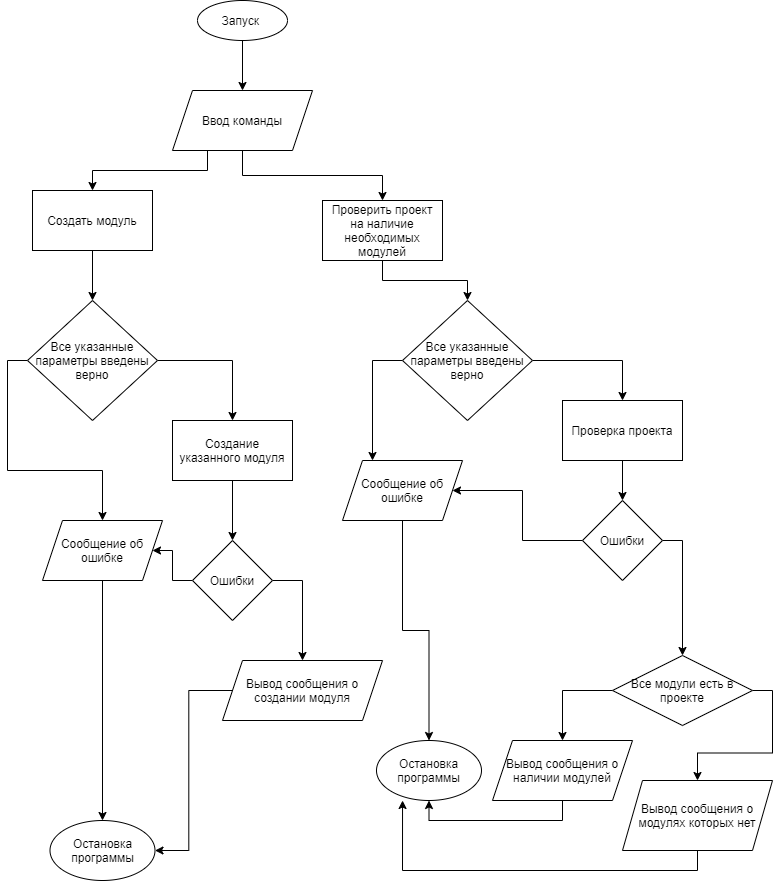

The diagram above was exported from draw.io. Its source (the exported page's mxGraphModel, read from the mxfile embedded in the PNG):
<mxGraphModel dx="1422" dy="762" grid="1" gridSize="10" guides="1" tooltips="1" connect="1" arrows="1" fold="1" page="1" pageScale="1" pageWidth="827" pageHeight="1169" math="0" shadow="0">
  <root>
    <mxCell id="0" />
    <mxCell id="1" parent="0" />
    <mxCell id="_iNNajHzq45SHFsqY4Y6-14" style="edgeStyle=orthogonalEdgeStyle;rounded=0;orthogonalLoop=1;jettySize=auto;html=1;exitX=0.25;exitY=1;exitDx=0;exitDy=0;entryX=0.5;entryY=0;entryDx=0;entryDy=0;" edge="1" parent="1" source="_iNNajHzq45SHFsqY4Y6-1" target="_iNNajHzq45SHFsqY4Y6-12">
      <mxGeometry relative="1" as="geometry" />
    </mxCell>
    <mxCell id="_iNNajHzq45SHFsqY4Y6-15" style="edgeStyle=orthogonalEdgeStyle;rounded=0;orthogonalLoop=1;jettySize=auto;html=1;exitX=0.5;exitY=1;exitDx=0;exitDy=0;entryX=0.5;entryY=0;entryDx=0;entryDy=0;" edge="1" parent="1" source="_iNNajHzq45SHFsqY4Y6-1" target="_iNNajHzq45SHFsqY4Y6-13">
      <mxGeometry relative="1" as="geometry" />
    </mxCell>
    <mxCell id="_iNNajHzq45SHFsqY4Y6-1" value="Ввод команды" style="shape=parallelogram;perimeter=parallelogramPerimeter;whiteSpace=wrap;html=1;fixedSize=1;" vertex="1" parent="1">
      <mxGeometry x="210" y="110" width="140" height="60" as="geometry" />
    </mxCell>
    <mxCell id="_iNNajHzq45SHFsqY4Y6-18" style="edgeStyle=orthogonalEdgeStyle;rounded=0;orthogonalLoop=1;jettySize=auto;html=1;exitX=0;exitY=0.5;exitDx=0;exitDy=0;entryX=0.5;entryY=0;entryDx=0;entryDy=0;" edge="1" parent="1" source="_iNNajHzq45SHFsqY4Y6-2" target="_iNNajHzq45SHFsqY4Y6-19">
      <mxGeometry relative="1" as="geometry">
        <mxPoint x="140" y="530" as="targetPoint" />
      </mxGeometry>
    </mxCell>
    <mxCell id="_iNNajHzq45SHFsqY4Y6-26" style="edgeStyle=orthogonalEdgeStyle;rounded=0;orthogonalLoop=1;jettySize=auto;html=1;exitX=1;exitY=0.5;exitDx=0;exitDy=0;entryX=0.5;entryY=0;entryDx=0;entryDy=0;" edge="1" parent="1" source="_iNNajHzq45SHFsqY4Y6-2" target="_iNNajHzq45SHFsqY4Y6-27">
      <mxGeometry relative="1" as="geometry">
        <mxPoint x="240" y="379.8571428571429" as="targetPoint" />
      </mxGeometry>
    </mxCell>
    <mxCell id="_iNNajHzq45SHFsqY4Y6-2" value="Все указанные параметры введены верно" style="rhombus;whiteSpace=wrap;html=1;" vertex="1" parent="1">
      <mxGeometry x="65" y="320" width="130" height="120" as="geometry" />
    </mxCell>
    <mxCell id="_iNNajHzq45SHFsqY4Y6-25" style="edgeStyle=orthogonalEdgeStyle;rounded=0;orthogonalLoop=1;jettySize=auto;html=1;exitX=0.5;exitY=1;exitDx=0;exitDy=0;entryX=0.5;entryY=0;entryDx=0;entryDy=0;" edge="1" parent="1" source="_iNNajHzq45SHFsqY4Y6-12" target="_iNNajHzq45SHFsqY4Y6-2">
      <mxGeometry relative="1" as="geometry" />
    </mxCell>
    <mxCell id="_iNNajHzq45SHFsqY4Y6-12" value="Создать модуль" style="rounded=0;whiteSpace=wrap;html=1;" vertex="1" parent="1">
      <mxGeometry x="70" y="210" width="120" height="60" as="geometry" />
    </mxCell>
    <mxCell id="_iNNajHzq45SHFsqY4Y6-35" style="edgeStyle=orthogonalEdgeStyle;rounded=0;orthogonalLoop=1;jettySize=auto;html=1;exitX=0.5;exitY=1;exitDx=0;exitDy=0;" edge="1" parent="1" source="_iNNajHzq45SHFsqY4Y6-13" target="_iNNajHzq45SHFsqY4Y6-34">
      <mxGeometry relative="1" as="geometry" />
    </mxCell>
    <mxCell id="_iNNajHzq45SHFsqY4Y6-13" value="Проверить проект&lt;br&gt;на наличие необходимых модулей" style="rounded=0;whiteSpace=wrap;html=1;" vertex="1" parent="1">
      <mxGeometry x="360" y="220" width="120" height="60" as="geometry" />
    </mxCell>
    <mxCell id="_iNNajHzq45SHFsqY4Y6-17" style="edgeStyle=orthogonalEdgeStyle;rounded=0;orthogonalLoop=1;jettySize=auto;html=1;exitX=0.5;exitY=1;exitDx=0;exitDy=0;entryX=0.5;entryY=0;entryDx=0;entryDy=0;" edge="1" parent="1" source="_iNNajHzq45SHFsqY4Y6-16" target="_iNNajHzq45SHFsqY4Y6-1">
      <mxGeometry relative="1" as="geometry" />
    </mxCell>
    <mxCell id="_iNNajHzq45SHFsqY4Y6-16" value="Запуск&amp;nbsp;" style="ellipse;whiteSpace=wrap;html=1;" vertex="1" parent="1">
      <mxGeometry x="235" y="20" width="90" height="40" as="geometry" />
    </mxCell>
    <mxCell id="_iNNajHzq45SHFsqY4Y6-24" style="edgeStyle=orthogonalEdgeStyle;rounded=0;orthogonalLoop=1;jettySize=auto;html=1;exitX=0.5;exitY=1;exitDx=0;exitDy=0;entryX=0.5;entryY=0;entryDx=0;entryDy=0;" edge="1" parent="1" source="_iNNajHzq45SHFsqY4Y6-19" target="_iNNajHzq45SHFsqY4Y6-23">
      <mxGeometry relative="1" as="geometry" />
    </mxCell>
    <mxCell id="_iNNajHzq45SHFsqY4Y6-19" value="Сообщение об ошибке" style="shape=parallelogram;perimeter=parallelogramPerimeter;whiteSpace=wrap;html=1;fixedSize=1;" vertex="1" parent="1">
      <mxGeometry x="80" y="540" width="120" height="60" as="geometry" />
    </mxCell>
    <mxCell id="_iNNajHzq45SHFsqY4Y6-23" value="Остановка программы" style="ellipse;whiteSpace=wrap;html=1;" vertex="1" parent="1">
      <mxGeometry x="87.5" y="840" width="105" height="60" as="geometry" />
    </mxCell>
    <mxCell id="_iNNajHzq45SHFsqY4Y6-29" style="edgeStyle=orthogonalEdgeStyle;rounded=0;orthogonalLoop=1;jettySize=auto;html=1;exitX=0.5;exitY=1;exitDx=0;exitDy=0;entryX=0.5;entryY=0;entryDx=0;entryDy=0;" edge="1" parent="1" source="_iNNajHzq45SHFsqY4Y6-27" target="_iNNajHzq45SHFsqY4Y6-28">
      <mxGeometry relative="1" as="geometry" />
    </mxCell>
    <mxCell id="_iNNajHzq45SHFsqY4Y6-27" value="Создание указанного модуля" style="rounded=0;whiteSpace=wrap;html=1;" vertex="1" parent="1">
      <mxGeometry x="210" y="440" width="120" height="60" as="geometry" />
    </mxCell>
    <mxCell id="_iNNajHzq45SHFsqY4Y6-30" style="edgeStyle=orthogonalEdgeStyle;rounded=0;orthogonalLoop=1;jettySize=auto;html=1;exitX=0;exitY=0.5;exitDx=0;exitDy=0;entryX=1;entryY=0.5;entryDx=0;entryDy=0;" edge="1" parent="1" source="_iNNajHzq45SHFsqY4Y6-28" target="_iNNajHzq45SHFsqY4Y6-19">
      <mxGeometry relative="1" as="geometry" />
    </mxCell>
    <mxCell id="_iNNajHzq45SHFsqY4Y6-32" style="edgeStyle=orthogonalEdgeStyle;rounded=0;orthogonalLoop=1;jettySize=auto;html=1;exitX=1;exitY=0.5;exitDx=0;exitDy=0;entryX=0.5;entryY=0;entryDx=0;entryDy=0;" edge="1" parent="1" source="_iNNajHzq45SHFsqY4Y6-28" target="_iNNajHzq45SHFsqY4Y6-31">
      <mxGeometry relative="1" as="geometry" />
    </mxCell>
    <mxCell id="_iNNajHzq45SHFsqY4Y6-28" value="Ошибки" style="rhombus;whiteSpace=wrap;html=1;" vertex="1" parent="1">
      <mxGeometry x="230" y="560" width="80" height="80" as="geometry" />
    </mxCell>
    <mxCell id="_iNNajHzq45SHFsqY4Y6-33" style="edgeStyle=orthogonalEdgeStyle;rounded=0;orthogonalLoop=1;jettySize=auto;html=1;exitX=0;exitY=0.5;exitDx=0;exitDy=0;entryX=1;entryY=0.5;entryDx=0;entryDy=0;" edge="1" parent="1" source="_iNNajHzq45SHFsqY4Y6-31" target="_iNNajHzq45SHFsqY4Y6-23">
      <mxGeometry relative="1" as="geometry" />
    </mxCell>
    <mxCell id="_iNNajHzq45SHFsqY4Y6-31" value="Вывод сообщения о создании модуля" style="shape=parallelogram;perimeter=parallelogramPerimeter;whiteSpace=wrap;html=1;fixedSize=1;" vertex="1" parent="1">
      <mxGeometry x="260" y="680" width="160" height="60" as="geometry" />
    </mxCell>
    <mxCell id="_iNNajHzq45SHFsqY4Y6-40" style="edgeStyle=orthogonalEdgeStyle;rounded=0;orthogonalLoop=1;jettySize=auto;html=1;exitX=0;exitY=0.5;exitDx=0;exitDy=0;endArrow=classic;endFill=1;entryX=0.25;entryY=0;entryDx=0;entryDy=0;" edge="1" parent="1" source="_iNNajHzq45SHFsqY4Y6-34" target="_iNNajHzq45SHFsqY4Y6-38">
      <mxGeometry relative="1" as="geometry">
        <mxPoint x="360" y="400" as="targetPoint" />
      </mxGeometry>
    </mxCell>
    <mxCell id="_iNNajHzq45SHFsqY4Y6-44" style="edgeStyle=orthogonalEdgeStyle;rounded=0;orthogonalLoop=1;jettySize=auto;html=1;exitX=1;exitY=0.5;exitDx=0;exitDy=0;entryX=0.5;entryY=0;entryDx=0;entryDy=0;endArrow=classic;endFill=1;" edge="1" parent="1" source="_iNNajHzq45SHFsqY4Y6-34" target="_iNNajHzq45SHFsqY4Y6-43">
      <mxGeometry relative="1" as="geometry" />
    </mxCell>
    <mxCell id="_iNNajHzq45SHFsqY4Y6-34" value="Все указанные параметры введены верно" style="rhombus;whiteSpace=wrap;html=1;" vertex="1" parent="1">
      <mxGeometry x="440" y="320" width="130" height="120" as="geometry" />
    </mxCell>
    <mxCell id="_iNNajHzq45SHFsqY4Y6-41" style="edgeStyle=orthogonalEdgeStyle;rounded=0;orthogonalLoop=1;jettySize=auto;html=1;exitX=0.5;exitY=1;exitDx=0;exitDy=0;endArrow=classic;endFill=1;entryX=0.5;entryY=0;entryDx=0;entryDy=0;" edge="1" parent="1" source="_iNNajHzq45SHFsqY4Y6-38" target="_iNNajHzq45SHFsqY4Y6-42">
      <mxGeometry relative="1" as="geometry">
        <mxPoint x="450" y="730" as="targetPoint" />
      </mxGeometry>
    </mxCell>
    <mxCell id="_iNNajHzq45SHFsqY4Y6-38" value="Сообщение об ошибке" style="shape=parallelogram;perimeter=parallelogramPerimeter;whiteSpace=wrap;html=1;fixedSize=1;" vertex="1" parent="1">
      <mxGeometry x="380" y="480" width="120" height="60" as="geometry" />
    </mxCell>
    <mxCell id="_iNNajHzq45SHFsqY4Y6-42" value="Остановка программы" style="ellipse;whiteSpace=wrap;html=1;" vertex="1" parent="1">
      <mxGeometry x="414" y="760" width="105" height="60" as="geometry" />
    </mxCell>
    <mxCell id="_iNNajHzq45SHFsqY4Y6-46" style="edgeStyle=orthogonalEdgeStyle;rounded=0;orthogonalLoop=1;jettySize=auto;html=1;exitX=0.5;exitY=1;exitDx=0;exitDy=0;entryX=0.5;entryY=0;entryDx=0;entryDy=0;endArrow=classic;endFill=1;" edge="1" parent="1" source="_iNNajHzq45SHFsqY4Y6-43" target="_iNNajHzq45SHFsqY4Y6-45">
      <mxGeometry relative="1" as="geometry" />
    </mxCell>
    <mxCell id="_iNNajHzq45SHFsqY4Y6-43" value="Проверка проекта" style="rounded=0;whiteSpace=wrap;html=1;" vertex="1" parent="1">
      <mxGeometry x="600" y="420" width="120" height="60" as="geometry" />
    </mxCell>
    <mxCell id="_iNNajHzq45SHFsqY4Y6-47" style="edgeStyle=orthogonalEdgeStyle;rounded=0;orthogonalLoop=1;jettySize=auto;html=1;exitX=0;exitY=0.5;exitDx=0;exitDy=0;entryX=1;entryY=0.5;entryDx=0;entryDy=0;endArrow=classic;endFill=1;" edge="1" parent="1" source="_iNNajHzq45SHFsqY4Y6-45" target="_iNNajHzq45SHFsqY4Y6-38">
      <mxGeometry relative="1" as="geometry" />
    </mxCell>
    <mxCell id="_iNNajHzq45SHFsqY4Y6-48" style="edgeStyle=orthogonalEdgeStyle;rounded=0;orthogonalLoop=1;jettySize=auto;html=1;exitX=1;exitY=0.5;exitDx=0;exitDy=0;endArrow=classic;endFill=1;entryX=0.5;entryY=0;entryDx=0;entryDy=0;" edge="1" parent="1" source="_iNNajHzq45SHFsqY4Y6-45" target="_iNNajHzq45SHFsqY4Y6-50">
      <mxGeometry relative="1" as="geometry">
        <mxPoint x="660" y="670" as="targetPoint" />
      </mxGeometry>
    </mxCell>
    <mxCell id="_iNNajHzq45SHFsqY4Y6-45" value="Ошибки" style="rhombus;whiteSpace=wrap;html=1;" vertex="1" parent="1">
      <mxGeometry x="620" y="520" width="80" height="80" as="geometry" />
    </mxCell>
    <mxCell id="_iNNajHzq45SHFsqY4Y6-53" style="edgeStyle=orthogonalEdgeStyle;rounded=0;orthogonalLoop=1;jettySize=auto;html=1;exitX=0;exitY=0.5;exitDx=0;exitDy=0;entryX=0.5;entryY=0;entryDx=0;entryDy=0;endArrow=classic;endFill=1;" edge="1" parent="1" source="_iNNajHzq45SHFsqY4Y6-50" target="_iNNajHzq45SHFsqY4Y6-52">
      <mxGeometry relative="1" as="geometry" />
    </mxCell>
    <mxCell id="_iNNajHzq45SHFsqY4Y6-55" style="edgeStyle=orthogonalEdgeStyle;rounded=0;orthogonalLoop=1;jettySize=auto;html=1;exitX=1;exitY=0.5;exitDx=0;exitDy=0;entryX=0.5;entryY=0;entryDx=0;entryDy=0;endArrow=classic;endFill=1;" edge="1" parent="1" source="_iNNajHzq45SHFsqY4Y6-50" target="_iNNajHzq45SHFsqY4Y6-51">
      <mxGeometry relative="1" as="geometry" />
    </mxCell>
    <mxCell id="_iNNajHzq45SHFsqY4Y6-50" value="Все модули есть в проекте" style="rhombus;whiteSpace=wrap;html=1;" vertex="1" parent="1">
      <mxGeometry x="650" y="675" width="140" height="70" as="geometry" />
    </mxCell>
    <mxCell id="_iNNajHzq45SHFsqY4Y6-56" style="edgeStyle=orthogonalEdgeStyle;rounded=0;orthogonalLoop=1;jettySize=auto;html=1;exitX=0.5;exitY=1;exitDx=0;exitDy=0;entryX=0.248;entryY=1;entryDx=0;entryDy=0;entryPerimeter=0;endArrow=classic;endFill=1;" edge="1" parent="1" source="_iNNajHzq45SHFsqY4Y6-51" target="_iNNajHzq45SHFsqY4Y6-42">
      <mxGeometry relative="1" as="geometry" />
    </mxCell>
    <mxCell id="_iNNajHzq45SHFsqY4Y6-51" value="Вывод сообщения о модулях которых нет" style="shape=parallelogram;perimeter=parallelogramPerimeter;whiteSpace=wrap;html=1;fixedSize=1;" vertex="1" parent="1">
      <mxGeometry x="660" y="800" width="150" height="70" as="geometry" />
    </mxCell>
    <mxCell id="_iNNajHzq45SHFsqY4Y6-54" style="edgeStyle=orthogonalEdgeStyle;rounded=0;orthogonalLoop=1;jettySize=auto;html=1;exitX=0.5;exitY=1;exitDx=0;exitDy=0;entryX=0.5;entryY=1;entryDx=0;entryDy=0;endArrow=classic;endFill=1;" edge="1" parent="1" source="_iNNajHzq45SHFsqY4Y6-52" target="_iNNajHzq45SHFsqY4Y6-42">
      <mxGeometry relative="1" as="geometry" />
    </mxCell>
    <mxCell id="_iNNajHzq45SHFsqY4Y6-52" value="Вывод сообщения о наличии модулей" style="shape=parallelogram;perimeter=parallelogramPerimeter;whiteSpace=wrap;html=1;fixedSize=1;" vertex="1" parent="1">
      <mxGeometry x="530" y="760" width="140" height="60" as="geometry" />
    </mxCell>
  </root>
</mxGraphModel>